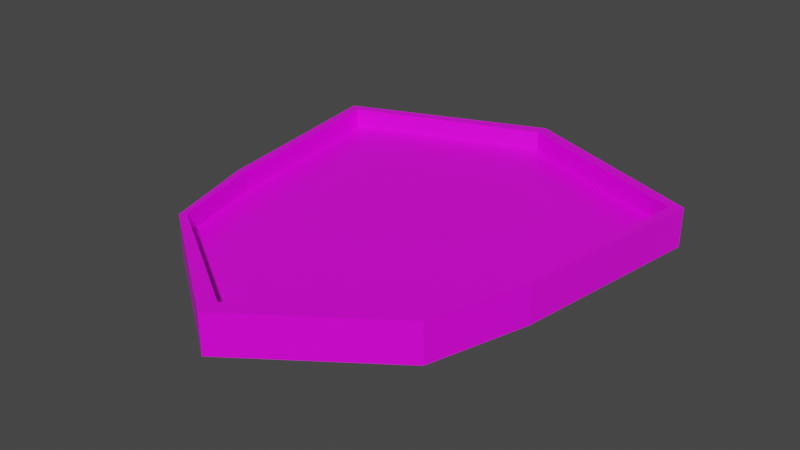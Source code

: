 # Source: display.blend  (saved by Blender 2.82.7; exported with 4.5.12 LTS)
import bpy
from mathutils import Matrix  # noqa: F401  (used for matrix-valued properties, if any)

bpy.ops.wm.read_factory_settings(use_empty=True)
scene = bpy.context.scene
scene.name = 'Scene'

# ---- collections
col_collection = bpy.data.collections.new('Collection'); scene.collection.children.link(col_collection)

# ---- images (referenced by path relative to the original .blend; pixels are not part of the script)
import os
ASSET_DIR = os.environ.get("B2B_ASSET_DIR", "")  # directory of the original .blend (textures are referenced by path, not embedded)
HERE = os.path.dirname(os.path.abspath(__file__))  # packed textures are extracted next to this script under _unpacked/

def load_image(name, relpath, width, height, colorspace="sRGB"):
    """Load a texture the original file referenced (path relative to the .blend, or extracted next to this script)."""
    p = next((c for c in (os.path.join(HERE, relpath), os.path.join(ASSET_DIR, relpath)) if relpath and os.path.exists(c)), "")
    if p:
        img = bpy.data.images.load(p, check_existing=True)
        img.name = name
    else:  # same state as the original file: an image datablock whose file is absent (Cycles renders it pink)
        img = bpy.data.images.new(name, width, height)
        img.source = "FILE"
        img.filepath = "//" + (relpath or name)
    img.colorspace_settings.name = colorspace
    return img
img_attack_psd = load_image('attack.psd', 'attack.psd', 1024, 1024, 'sRGB')

# ---- materials (node trees are filled in below, after node groups)
mat_material = bpy.data.materials.new('Material')
mat_material.alpha_threshold = 0.0
mat_material.use_transparent_shadow = False
mat_material.line_color = (0.0, 0.0, 0.0, 1.0)

# ---- material node trees
mat_material.use_nodes = True; mat_material.node_tree.nodes.clear()
_N = mat_material.node_tree.nodes; _L = mat_material.node_tree.links
n0 = _N.new('ShaderNodeOutputMaterial'); n0.name = 'Material Output'; n0.location = (300, 300)
n1 = _N.new('ShaderNodeBsdfPrincipled'); n1.name = 'Principled BSDF'; n1.location = (10, 300)
n1.distribution = 'GGX'
n1.subsurface_method = 'BURLEY'
n1.inputs[2].default_value = 0.4
n1.inputs[3].default_value = 1.45
n1.inputs[27].default_value = (0.0, 0.0, 0.0, 1.0)
n1.inputs[28].default_value = 1.0
n2 = _N.new('ShaderNodeTexImage'); n2.name = 'Image Texture'; n2.location = (-280, 280)
n2.image = img_attack_psd
_L.new(n1.outputs[0], n0.inputs[0])
_L.new(n2.outputs[0], n1.inputs[0])
n0.is_active_output = True

# ---- world
world_world = bpy.data.worlds.new('World'); scene.world = world_world
world_world.use_nodes = True; world_world.node_tree.nodes.clear()
_N = world_world.node_tree.nodes; _L = world_world.node_tree.links
n0 = _N.new('ShaderNodeOutputWorld'); n0.name = 'World Output'; n0.location = (300, 300)
n1 = _N.new('ShaderNodeBackground'); n1.name = 'Background'; n1.location = (10, 300)
n1.inputs[0].default_value = (0.05088, 0.05088, 0.05088, 1.0)
_L.new(n1.outputs[0], n0.inputs[0])
n0.is_active_output = True
world_world.color = (0.05088, 0.05088, 0.05088)
world_world.use_sun_shadow = False
world_world.sun_shadow_jitter_overblur = 0.0

# ---- meshes
me_cube = bpy.data.meshes.new('Cube')
me_cube.from_pydata([(1.0, 1.0, -0.1), (0.7, -0.5, -0.1), (1.0, 1.0, 0.1), (0.7, -0.5, 0.1), (0.85, -4.371e-09, -0.1), (0.85, 4.371e-09, 0.1), (1.0, 1.0, -4.371e-08), (0.7, -0.5, 2.186e-08), (0.85, 0.0, 0.0), (0.9925, 0.95, -0.1), (0.9925, 0.95, 0.1), (0.9925, 0.95, -4.153e-08), (0.665, -0.525, 0.1), (0.95, 1.02, -0.1), (0.665, -0.525, -0.1), (0.95, 1.02, 0.1), (0.8075, -4.371e-09, -0.1), (0.665, -0.525, 2.295e-08), (0.8075, 4.371e-09, 0.1), (0.95, 1.02, -4.459e-08), (0.9429, 0.969, 0.1), (0.9429, 0.969, -0.1), (0.715, -0.45, -0.1), (0.715, -0.45, 0.1), (0.715, -0.45, 1.967e-08), (0.6792, -0.4725, 0.1), (0.6792, -0.4725, -0.1), (0.8075, -3.257e-16, -7.451e-09), (0.9429, 0.969, -4.981e-08), (0.6792, -0.4725, 1.32e-08), (-1.0, 1.0, -0.1), (-0.7, -0.5, -0.1), (-1.0, 1.0, 0.1), (-0.7, -0.5, 0.1), (0.0, -1.0, -0.1), (-0.85, -4.371e-09, -0.1), (-0.85, 4.371e-09, 0.1), (0.0, 1.4, 0.1), (-1.0, 1.0, -4.371e-08), (0.0, -1.0, 0.1), (0.0, 1.4, -0.1), (-0.7, -0.5, 2.186e-08), (0.0, -4.371e-09, -0.1), (-0.85, 0.0, 0.0), (0.0, -1.0, 4.371e-08), (0.0, 1.4, -6.12e-08), (-0.9925, 0.95, -0.1), (-0.9925, 0.95, 0.1), (0.0, 1.33, -0.1), (-0.9925, 0.95, -4.153e-08), (0.0, 1.33, 0.1), (-0.665, -0.525, 0.1), (-0.95, 1.02, -0.1), (-0.665, -0.525, -0.1), (-0.95, 1.02, 0.1), (-0.8075, -4.371e-09, -0.1), (-0.665, -0.525, 2.295e-08), (-0.8075, 4.371e-09, 0.1), (-0.95, 1.02, -4.459e-08), (-0.9429, 0.969, 0.1), (-0.9429, 0.969, -0.1), (-0.715, -0.45, -0.1), (-0.715, -0.45, 0.1), (0.0, -0.9, -0.1), (-0.715, -0.45, 1.967e-08), (0.0, -0.9, 0.1), (-0.6792, -0.4725, 0.1), (-0.6792, -0.4725, -0.1), (-0.8075, -3.257e-16, -7.451e-09), (0.0, -3.257e-16, -7.451e-09), (0.0, 1.33, -6.559e-08), (-0.9429, 0.969, -4.981e-08), (0.0, -0.9, 3.189e-08), (-0.6792, -0.4725, 1.32e-08)], [], [(17, 7, 3, 12), (11, 6, 2, 10), (21, 13, 0, 9), (26, 16, 4, 22), (24, 8, 5, 23), (22, 4, 8, 24), (9, 0, 6, 11), (14, 1, 7, 17), (65, 25, 29, 72), (20, 15, 37, 50), (19, 45, 37, 15), (13, 40, 45, 19), (18, 20, 28, 27), (4, 9, 11, 8), (16, 21, 9, 4), (8, 11, 10, 5), (42, 48, 21, 16), (5, 10, 20, 18), (0, 13, 19, 6), (6, 19, 15, 2), (10, 2, 15, 20), (23, 5, 18, 25), (34, 14, 17, 44), (63, 42, 16, 26), (48, 40, 13, 21), (44, 17, 12, 39), (34, 63, 26, 14), (3, 23, 25, 12), (12, 25, 65, 39), (1, 22, 24, 7), (7, 24, 23, 3), (14, 26, 22, 1), (29, 27, 69, 72), (27, 28, 70, 69), (20, 50, 70, 28), (25, 18, 27, 29), (56, 51, 33, 41), (49, 47, 32, 38), (60, 46, 30, 52), (67, 61, 35, 55), (64, 62, 36, 43), (61, 64, 43, 35), (46, 49, 38, 30), (53, 56, 41, 31), (65, 72, 73, 66), (59, 50, 37, 54), (58, 54, 37, 45), (52, 58, 45, 40), (57, 68, 71, 59), (35, 43, 49, 46), (55, 35, 46, 60), (43, 36, 47, 49), (42, 55, 60, 48), (36, 57, 59, 47), (30, 38, 58, 52), (38, 32, 54, 58), (47, 59, 54, 32), (62, 66, 57, 36), (34, 44, 56, 53), (63, 67, 55, 42), (48, 60, 52, 40), (44, 39, 51, 56), (34, 53, 67, 63), (33, 51, 66, 62), (51, 39, 65, 66), (31, 41, 64, 61), (41, 33, 62, 64), (53, 31, 61, 67), (73, 72, 69, 68), (68, 69, 70, 71), (59, 71, 70, 50), (66, 73, 68, 57)])
_uv = me_cube.uv_layers.new(name='UVMap')
_uv.uv.foreach_set('vector', [0.02245, 0.9774, 0.02245, 0.9774, 0.02245, 0.9774, 0.02245, 0.9774, 0.02245, 0.9774, 0.02245, 0.9774, 0.02245, 0.9774, 0.02245, 0.9774, 0.02245, 0.9774, 0.02245, 0.9774, 0.02245, 0.9774, 0.02245, 0.9774, 0.02245, 0.9774, 0.02245, 0.9774, 0.02245, 0.9774, 0.02245, 0.9774, 0.02245, 0.9774, 0.02245, 0.9774, 0.02245, 0.9774, 0.02245, 0.9774, 0.02245, 0.9774, 0.02245, 0.9774, 0.02245, 0.9774, 0.02245, 0.9774, 0.02245, 0.9774, 0.02245, 0.9774, 0.02245, 0.9774, 0.02245, 0.9774, 0.02245, 0.9774, 0.02245, 0.9774, 0.02245, 0.9774, 0.02245, 0.9774, 0.02245, 0.9774, 0.02245, 0.9774, 0.02245, 0.9774, 0.02245, 0.9774, 0.02245, 0.9774, 0.02245, 0.9774, 0.02245, 0.9774, 0.02245, 0.9774, 0.02245, 0.9774, 0.02245, 0.9774, 0.02245, 0.9774, 0.02245, 0.9774, 0.02245, 0.9774, 0.02245, 0.9774, 0.02245, 0.9774, 0.02245, 0.9774, 0.02245, 0.9774, 0.02245, 0.9774, 0.02245, 0.9774, 0.02245, 0.9774, 0.02245, 0.9774, 0.02245, 0.9774, 0.02245, 0.9774, 0.02245, 0.9774, 0.02245, 0.9774, 0.02245, 0.9774, 0.02245, 0.9774, 0.02245, 0.9774, 0.02245, 0.9774, 0.02245, 0.9774, 0.02245, 0.9774, 0.02245, 0.9774, 0.02245, 0.9774, 0.02245, 0.9774, 0.02245, 0.9774, 0.02245, 0.9774, 0.02245, 0.9774, 0.02245, 0.9774, 0.02245, 0.9774, 0.02245, 0.9774, 0.02245, 0.9774, 0.02245, 0.9774, 0.02245, 0.9774, 0.02245, 0.9774, 0.02245, 0.9774, 0.02245, 0.9774, 0.02245, 0.9774, 0.02245, 0.9774, 0.02245, 0.9774, 0.02245, 0.9774, 0.02245, 0.9774, 0.02245, 0.9774, 0.02245, 0.9774, 0.02245, 0.9774, 0.02245, 0.9774, 0.02245, 0.9774, 0.02245, 0.9774, 0.02245, 0.9774, 0.02245, 0.9774, 0.02245, 0.9774, 0.02245, 0.9774, 0.02245, 0.9774, 0.02245, 0.9774, 0.02245, 0.9774, 0.02245, 0.9774, 0.02245, 0.9774, 0.02245, 0.9774, 0.02245, 0.9774, 0.02245, 0.9774, 0.02245, 0.9774, 0.02245, 0.9774, 0.02245, 0.9774, 0.02245, 0.9774, 0.02245, 0.9774, 0.02245, 0.9774, 0.02245, 0.9774, 0.02245, 0.9774, 0.02245, 0.9774, 0.02245, 0.9774, 0.02245, 0.9774, 0.02245, 0.9774, 0.02245, 0.9774, 0.02245, 0.9774, 0.02245, 0.9774, 0.02245, 0.9774, 0.02245, 0.9774, 0.02245, 0.9774, 0.02245, 0.9774, 0.02245, 0.9774, 0.02245, 0.9774, 0.02245, 0.9774, 0.02245, 0.9774, 0.02245, 0.9774, 0.02245, 0.9774, 0.02245, 0.9774, 0.02245, 0.9774, 0.7884, 0.1886, 0.8429, 0.3892, 0.5, 0.3892, 0.5, 0.00703, 0.8429, 0.3892, 0.9004, 0.8007, 0.5, 0.954, 0.5, 0.3892, 0.02245, 0.9774, 0.02245, 0.9774, 0.02245, 0.9774, 0.02245, 0.9774, 0.02245, 0.9774, 0.02245, 0.9774, 0.02245, 0.9774, 0.02245, 0.9774, 0.02245, 0.9774, 0.02245, 0.9774, 0.02245, 0.9774, 0.02245, 0.9774, 0.02245, 0.9774, 0.02245, 0.9774, 0.02245, 0.9774, 0.02245, 0.9774, 0.02245, 0.9774, 0.02245, 0.9774, 0.02245, 0.9774, 0.02245, 0.9774, 0.02245, 0.9774, 0.02245, 0.9774, 0.02245, 0.9774, 0.02245, 0.9774, 0.02245, 0.9774, 0.02245, 0.9774, 0.02245, 0.9774, 0.02245, 0.9774, 0.02245, 0.9774, 0.02245, 0.9774, 0.02245, 0.9774, 0.02245, 0.9774, 0.02245, 0.9774, 0.02245, 0.9774, 0.02245, 0.9774, 0.02245, 0.9774, 0.02245, 0.9774, 0.02245, 0.9774, 0.02245, 0.9774, 0.02245, 0.9774, 0.02245, 0.9774, 0.02245, 0.9774, 0.02245, 0.9774, 0.02245, 0.9774, 0.02245, 0.9774, 0.02245, 0.9774, 0.02245, 0.9774, 0.02245, 0.9774, 0.02245, 0.9774, 0.02245, 0.9774, 0.02245, 0.9774, 0.02245, 0.9774, 0.02245, 0.9774, 0.02245, 0.9774, 0.02245, 0.9774, 0.02245, 0.9774, 0.02245, 0.9774, 0.02245, 0.9774, 0.02245, 0.9774, 0.02245, 0.9774, 0.02245, 0.9774, 0.02245, 0.9774, 0.02245, 0.9774, 0.02245, 0.9774, 0.02245, 0.9774, 0.02245, 0.9774, 0.02245, 0.9774, 0.02245, 0.9774, 0.02245, 0.9774, 0.02245, 0.9774, 0.02245, 0.9774, 0.02245, 0.9774, 0.02245, 0.9774, 0.02245, 0.9774, 0.02245, 0.9774, 0.02245, 0.9774, 0.02245, 0.9774, 0.02245, 0.9774, 0.02245, 0.9774, 0.02245, 0.9774, 0.02245, 0.9774, 0.02245, 0.9774, 0.02245, 0.9774, 0.02245, 0.9774, 0.02245, 0.9774, 0.02245, 0.9774, 0.02245, 0.9774, 0.02245, 0.9774, 0.02245, 0.9774, 0.02245, 0.9774, 0.02245, 0.9774, 0.02245, 0.9774, 0.02245, 0.9774, 0.02245, 0.9774, 0.02245, 0.9774, 0.02245, 0.9774, 0.02245, 0.9774, 0.02245, 0.9774, 0.02245, 0.9774, 0.02245, 0.9774, 0.02245, 0.9774, 0.02245, 0.9774, 0.02245, 0.9774, 0.02245, 0.9774, 0.02245, 0.9774, 0.02245, 0.9774, 0.02245, 0.9774, 0.02245, 0.9774, 0.02245, 0.9774, 0.02245, 0.9774, 0.02245, 0.9774, 0.02245, 0.9774, 0.02245, 0.9774, 0.02245, 0.9774, 0.02245, 0.9774, 0.02245, 0.9774, 0.02245, 0.9774, 0.02245, 0.9774, 0.02245, 0.9774, 0.02245, 0.9774, 0.02245, 0.9774, 0.02245, 0.9774, 0.02245, 0.9774, 0.02245, 0.9774, 0.02245, 0.9774, 0.02245, 0.9774, 0.02245, 0.9774, 0.02245, 0.9774, 0.02245, 0.9774, 0.02245, 0.9774, 0.02245, 0.9774, 0.02245, 0.9774, 0.02245, 0.9774, 0.02245, 0.9774, 0.02245, 0.9774, 0.02245, 0.9774, 0.2116, 0.1886, 0.5, 0.00703, 0.5, 0.3892, 0.1571, 0.3892, 0.1571, 0.3892, 0.5, 0.3892, 0.5, 0.954, 0.09963, 0.8007, 0.02245, 0.9774, 0.02245, 0.9774, 0.02245, 0.9774, 0.02245, 0.9774, 0.02245, 0.9774, 0.02245, 0.9774, 0.02245, 0.9774, 0.02245, 0.9774])
me_cube.materials.append(mat_material)
me_cube.use_remesh_preserve_volume = False
me_cube.use_remesh_preserve_attributes = False
me_cube.use_mirror_vertex_groups = False
me_cube.update()

# ---- objects
ob_display = bpy.data.objects.new('Display', me_cube)

# ---- transforms, parenting, visibility, modifiers, constraints
ob_display.location = (0.0, 0.0, 0.0)
ob_display.lock_rotations_4d = False
ob_display.empty_display_type = 'ARROWS'
ob_display.lineart.crease_threshold = 0.0
_vg = ob_display.vertex_groups.new(name='center')
_vg = ob_display.vertex_groups.new(name='rest')

# ---- collection membership
col_collection.objects.link(ob_display)

# ---- scene / render settings (as saved in the file)
scene.frame_start = 1; scene.frame_end = 250; scene.frame_set(1)
scene.render.engine = 'BLENDER_EEVEE_NEXT'
scene.cycles.use_denoising = False
scene.cycles.samples = 128
scene.cycles.sampling_pattern = 'TABULATED_SOBOL'
scene.cycles.use_adaptive_sampling = False
scene.cycles.use_light_tree = False
scene.view_settings.view_transform = 'Filmic'
bpy.context.view_layer.update()

# ---- added for rendering (the .blend has no active camera and no usable light): camera, sun
cam_auto = bpy.data.cameras.new('AutoCamera')
cam_auto.lens = 50.0
cam_auto.sensor_width = 36.0
cam_auto.clip_end = 1000.0
ob_auto_camera = bpy.data.objects.new('AutoCamera', cam_auto)
scene.collection.objects.link(ob_auto_camera)
ob_auto_camera.location = (2.89641, -3.27569, 2.31713)
ob_auto_camera.rotation_euler = (1.09748, -7.21219e-08, 0.694738)
scene.camera = ob_auto_camera
light_auto_sun = bpy.data.lights.new('AutoSun', 'SUN')
light_auto_sun.energy = 3.0
light_auto_sun.angle = 0.0523599
ob_auto_sun = bpy.data.objects.new('AutoSun', light_auto_sun)
scene.collection.objects.link(ob_auto_sun)
ob_auto_sun.rotation_euler = (0.872665, 0.174533, 0.523599)
bpy.context.view_layer.update()
